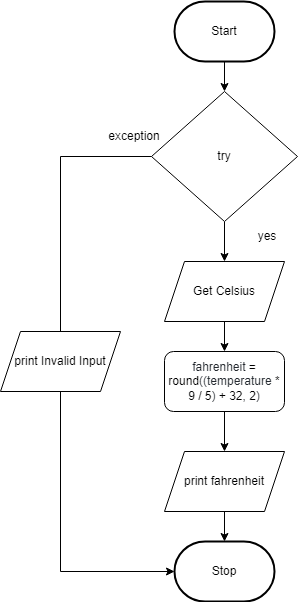

The diagram above was exported from draw.io. Its source (the exported page's mxGraphModel, read from the mxfile embedded in the PNG):
<mxGraphModel dx="594" dy="1738" grid="1" gridSize="10" guides="1" tooltips="1" connect="1" arrows="1" fold="1" page="1" pageScale="1" pageWidth="827" pageHeight="1169" math="0" shadow="0">
  <root>
    <mxCell id="0" />
    <mxCell id="1" parent="0" />
    <mxCell id="208" value="" style="edgeStyle=none;html=1;" parent="1" source="3" target="51" edge="1">
      <mxGeometry relative="1" as="geometry" />
    </mxCell>
    <mxCell id="3" value="Start" style="strokeWidth=2;html=1;shape=mxgraph.flowchart.terminator;whiteSpace=wrap;" parent="1" vertex="1">
      <mxGeometry x="364" y="-1110" width="100" height="60" as="geometry" />
    </mxCell>
    <mxCell id="10" value="Stop" style="strokeWidth=2;html=1;shape=mxgraph.flowchart.terminator;whiteSpace=wrap;rounded=1;" parent="1" vertex="1">
      <mxGeometry x="364" y="-570" width="100" height="60" as="geometry" />
    </mxCell>
    <mxCell id="215" style="edgeStyle=none;html=1;fontSize=12;entryX=0;entryY=0.5;entryDx=0;entryDy=0;entryPerimeter=0;rounded=0;startArrow=none;" parent="1" source="231" target="10" edge="1">
      <mxGeometry relative="1" as="geometry">
        <mxPoint x="170" y="-580" as="targetPoint" />
        <Array as="points">
          <mxPoint x="250" y="-540" />
        </Array>
      </mxGeometry>
    </mxCell>
    <mxCell id="234" value="" style="edgeStyle=none;html=1;" edge="1" parent="1" source="51" target="233">
      <mxGeometry relative="1" as="geometry" />
    </mxCell>
    <mxCell id="51" value="try" style="rhombus;whiteSpace=wrap;html=1;" parent="1" vertex="1">
      <mxGeometry x="341" y="-1020" width="146" height="130" as="geometry" />
    </mxCell>
    <mxCell id="211" value="" style="edgeStyle=none;html=1;startArrow=none;" parent="1" source="212" target="10" edge="1">
      <mxGeometry relative="1" as="geometry" />
    </mxCell>
    <mxCell id="212" value="&lt;font style=&quot;font-size: 12px&quot;&gt;print fahrenheit&lt;/font&gt;" style="shape=parallelogram;perimeter=parallelogramPerimeter;whiteSpace=wrap;html=1;fixedSize=1;fontSize=8;" parent="1" vertex="1">
      <mxGeometry x="354" y="-660" width="120" height="60" as="geometry" />
    </mxCell>
    <mxCell id="223" value="yes" style="text;html=1;strokeColor=none;fillColor=none;align=center;verticalAlign=middle;whiteSpace=wrap;rounded=0;fontSize=12;" parent="1" vertex="1">
      <mxGeometry x="427" y="-890" width="60" height="30" as="geometry" />
    </mxCell>
    <mxCell id="227" value="exception" style="text;html=1;strokeColor=none;fillColor=none;align=center;verticalAlign=middle;whiteSpace=wrap;rounded=0;fontSize=12;" parent="1" vertex="1">
      <mxGeometry x="294" y="-990" width="60" height="30" as="geometry" />
    </mxCell>
    <mxCell id="231" value="&lt;font style=&quot;font-size: 12px&quot;&gt;print Invalid Input&lt;/font&gt;" style="shape=parallelogram;perimeter=parallelogramPerimeter;whiteSpace=wrap;html=1;fixedSize=1;fontSize=8;" vertex="1" parent="1">
      <mxGeometry x="190" y="-780" width="120" height="60" as="geometry" />
    </mxCell>
    <mxCell id="232" value="" style="edgeStyle=none;html=1;fontSize=12;entryX=0.5;entryY=0;entryDx=0;entryDy=0;rounded=0;endArrow=none;" edge="1" parent="1" source="51" target="231">
      <mxGeometry relative="1" as="geometry">
        <mxPoint x="364" y="-520" as="targetPoint" />
        <Array as="points">
          <mxPoint x="250" y="-955" />
        </Array>
        <mxPoint x="341" y="-955" as="sourcePoint" />
      </mxGeometry>
    </mxCell>
    <mxCell id="237" value="" style="edgeStyle=none;html=1;" edge="1" parent="1" source="233" target="236">
      <mxGeometry relative="1" as="geometry" />
    </mxCell>
    <mxCell id="233" value="Get Celsius" style="shape=parallelogram;perimeter=parallelogramPerimeter;whiteSpace=wrap;html=1;fixedSize=1;" vertex="1" parent="1">
      <mxGeometry x="354" y="-850" width="120" height="60" as="geometry" />
    </mxCell>
    <mxCell id="240" value="" style="edgeStyle=none;html=1;" edge="1" parent="1" source="236" target="212">
      <mxGeometry relative="1" as="geometry" />
    </mxCell>
    <mxCell id="236" value="&lt;span class=&quot;pl-s1&quot; style=&quot;box-sizing: border-box ; color: rgb(36 , 41 , 47) ; font-family: , , &amp;#34;sf mono&amp;#34; , &amp;#34;menlo&amp;#34; , &amp;#34;consolas&amp;#34; , &amp;#34;liberation mono&amp;#34; , monospace ; background-color: rgb(255 , 255 , 255)&quot;&gt;&lt;span class=&quot;pl-token&quot; style=&quot;box-sizing: border-box&quot;&gt;fahrenheit&lt;/span&gt;&lt;/span&gt;&lt;span style=&quot;color: rgb(36 , 41 , 47) ; font-family: , , &amp;#34;sf mono&amp;#34; , &amp;#34;menlo&amp;#34; , &amp;#34;consolas&amp;#34; , &amp;#34;liberation mono&amp;#34; , monospace ; background-color: rgb(255 , 255 , 255)&quot;&gt;&amp;nbsp;&lt;/span&gt;&lt;span class=&quot;pl-c1&quot; style=&quot;box-sizing: border-box ; font-family: , , &amp;#34;sf mono&amp;#34; , &amp;#34;menlo&amp;#34; , &amp;#34;consolas&amp;#34; , &amp;#34;liberation mono&amp;#34; , monospace ; background-color: rgb(255 , 255 , 255)&quot;&gt;=&lt;/span&gt;&lt;span style=&quot;color: rgb(36 , 41 , 47) ; font-family: , , &amp;#34;sf mono&amp;#34; , &amp;#34;menlo&amp;#34; , &amp;#34;consolas&amp;#34; , &amp;#34;liberation mono&amp;#34; , monospace ; background-color: rgb(255 , 255 , 255)&quot;&gt; &lt;/span&gt;&lt;span class=&quot;pl-en&quot; style=&quot;box-sizing: border-box ; font-family: , , &amp;#34;sf mono&amp;#34; , &amp;#34;menlo&amp;#34; , &amp;#34;consolas&amp;#34; , &amp;#34;liberation mono&amp;#34; , monospace ; background-color: rgb(255 , 255 , 255)&quot;&gt;&lt;span class=&quot;pl-token&quot; style=&quot;box-sizing: border-box&quot;&gt;round&lt;/span&gt;&lt;/span&gt;&lt;span style=&quot;color: rgb(36 , 41 , 47) ; font-family: , , &amp;#34;sf mono&amp;#34; , &amp;#34;menlo&amp;#34; , &amp;#34;consolas&amp;#34; , &amp;#34;liberation mono&amp;#34; , monospace ; background-color: rgb(255 , 255 , 255)&quot;&gt;((&lt;/span&gt;&lt;span class=&quot;pl-s1&quot; style=&quot;box-sizing: border-box ; color: rgb(36 , 41 , 47) ; font-family: , , &amp;#34;sf mono&amp;#34; , &amp;#34;menlo&amp;#34; , &amp;#34;consolas&amp;#34; , &amp;#34;liberation mono&amp;#34; , monospace ; background-color: rgb(255 , 255 , 255)&quot;&gt;&lt;span class=&quot;pl-token&quot; style=&quot;box-sizing: border-box&quot;&gt;temperature&lt;/span&gt;&lt;/span&gt;&lt;span style=&quot;color: rgb(36 , 41 , 47) ; font-family: , , &amp;#34;sf mono&amp;#34; , &amp;#34;menlo&amp;#34; , &amp;#34;consolas&amp;#34; , &amp;#34;liberation mono&amp;#34; , monospace ; background-color: rgb(255 , 255 , 255)&quot;&gt; &lt;/span&gt;&lt;span class=&quot;pl-c1&quot; style=&quot;box-sizing: border-box ; font-family: , , &amp;#34;sf mono&amp;#34; , &amp;#34;menlo&amp;#34; , &amp;#34;consolas&amp;#34; , &amp;#34;liberation mono&amp;#34; , monospace ; background-color: rgb(255 , 255 , 255)&quot;&gt;*&lt;/span&gt;&lt;span style=&quot;color: rgb(36 , 41 , 47) ; font-family: , , &amp;#34;sf mono&amp;#34; , &amp;#34;menlo&amp;#34; , &amp;#34;consolas&amp;#34; , &amp;#34;liberation mono&amp;#34; , monospace ; background-color: rgb(255 , 255 , 255)&quot;&gt; &lt;/span&gt;&lt;span class=&quot;pl-c1&quot; style=&quot;box-sizing: border-box ; font-family: , , &amp;#34;sf mono&amp;#34; , &amp;#34;menlo&amp;#34; , &amp;#34;consolas&amp;#34; , &amp;#34;liberation mono&amp;#34; , monospace ; background-color: rgb(255 , 255 , 255)&quot;&gt;9&lt;/span&gt;&lt;span style=&quot;color: rgb(36 , 41 , 47) ; font-family: , , &amp;#34;sf mono&amp;#34; , &amp;#34;menlo&amp;#34; , &amp;#34;consolas&amp;#34; , &amp;#34;liberation mono&amp;#34; , monospace ; background-color: rgb(255 , 255 , 255)&quot;&gt; &lt;/span&gt;&lt;span class=&quot;pl-c1&quot; style=&quot;box-sizing: border-box ; font-family: , , &amp;#34;sf mono&amp;#34; , &amp;#34;menlo&amp;#34; , &amp;#34;consolas&amp;#34; , &amp;#34;liberation mono&amp;#34; , monospace ; background-color: rgb(255 , 255 , 255)&quot;&gt;/&lt;/span&gt;&lt;span style=&quot;color: rgb(36 , 41 , 47) ; font-family: , , &amp;#34;sf mono&amp;#34; , &amp;#34;menlo&amp;#34; , &amp;#34;consolas&amp;#34; , &amp;#34;liberation mono&amp;#34; , monospace ; background-color: rgb(255 , 255 , 255)&quot;&gt; &lt;/span&gt;&lt;span class=&quot;pl-c1&quot; style=&quot;box-sizing: border-box ; font-family: , , &amp;#34;sf mono&amp;#34; , &amp;#34;menlo&amp;#34; , &amp;#34;consolas&amp;#34; , &amp;#34;liberation mono&amp;#34; , monospace ; background-color: rgb(255 , 255 , 255)&quot;&gt;5&lt;/span&gt;&lt;span style=&quot;color: rgb(36 , 41 , 47) ; font-family: , , &amp;#34;sf mono&amp;#34; , &amp;#34;menlo&amp;#34; , &amp;#34;consolas&amp;#34; , &amp;#34;liberation mono&amp;#34; , monospace ; background-color: rgb(255 , 255 , 255)&quot;&gt;) &lt;/span&gt;&lt;span class=&quot;pl-c1&quot; style=&quot;box-sizing: border-box ; font-family: , , &amp;#34;sf mono&amp;#34; , &amp;#34;menlo&amp;#34; , &amp;#34;consolas&amp;#34; , &amp;#34;liberation mono&amp;#34; , monospace ; background-color: rgb(255 , 255 , 255)&quot;&gt;+&lt;/span&gt;&lt;span style=&quot;color: rgb(36 , 41 , 47) ; font-family: , , &amp;#34;sf mono&amp;#34; , &amp;#34;menlo&amp;#34; , &amp;#34;consolas&amp;#34; , &amp;#34;liberation mono&amp;#34; , monospace ; background-color: rgb(255 , 255 , 255)&quot;&gt; &lt;/span&gt;&lt;span class=&quot;pl-c1&quot; style=&quot;box-sizing: border-box ; font-family: , , &amp;#34;sf mono&amp;#34; , &amp;#34;menlo&amp;#34; , &amp;#34;consolas&amp;#34; , &amp;#34;liberation mono&amp;#34; , monospace ; background-color: rgb(255 , 255 , 255)&quot;&gt;32&lt;/span&gt;&lt;span style=&quot;color: rgb(36 , 41 , 47) ; font-family: , , &amp;#34;sf mono&amp;#34; , &amp;#34;menlo&amp;#34; , &amp;#34;consolas&amp;#34; , &amp;#34;liberation mono&amp;#34; , monospace ; background-color: rgb(255 , 255 , 255)&quot;&gt;, &lt;/span&gt;&lt;span class=&quot;pl-c1&quot; style=&quot;box-sizing: border-box ; font-family: , , &amp;#34;sf mono&amp;#34; , &amp;#34;menlo&amp;#34; , &amp;#34;consolas&amp;#34; , &amp;#34;liberation mono&amp;#34; , monospace ; background-color: rgb(255 , 255 , 255)&quot;&gt;2&lt;/span&gt;&lt;span style=&quot;color: rgb(36 , 41 , 47) ; font-family: , , &amp;#34;sf mono&amp;#34; , &amp;#34;menlo&amp;#34; , &amp;#34;consolas&amp;#34; , &amp;#34;liberation mono&amp;#34; , monospace ; background-color: rgb(255 , 255 , 255)&quot;&gt;)&lt;/span&gt;" style="rounded=1;whiteSpace=wrap;html=1;" vertex="1" parent="1">
      <mxGeometry x="354" y="-760" width="120" height="60" as="geometry" />
    </mxCell>
  </root>
</mxGraphModel>